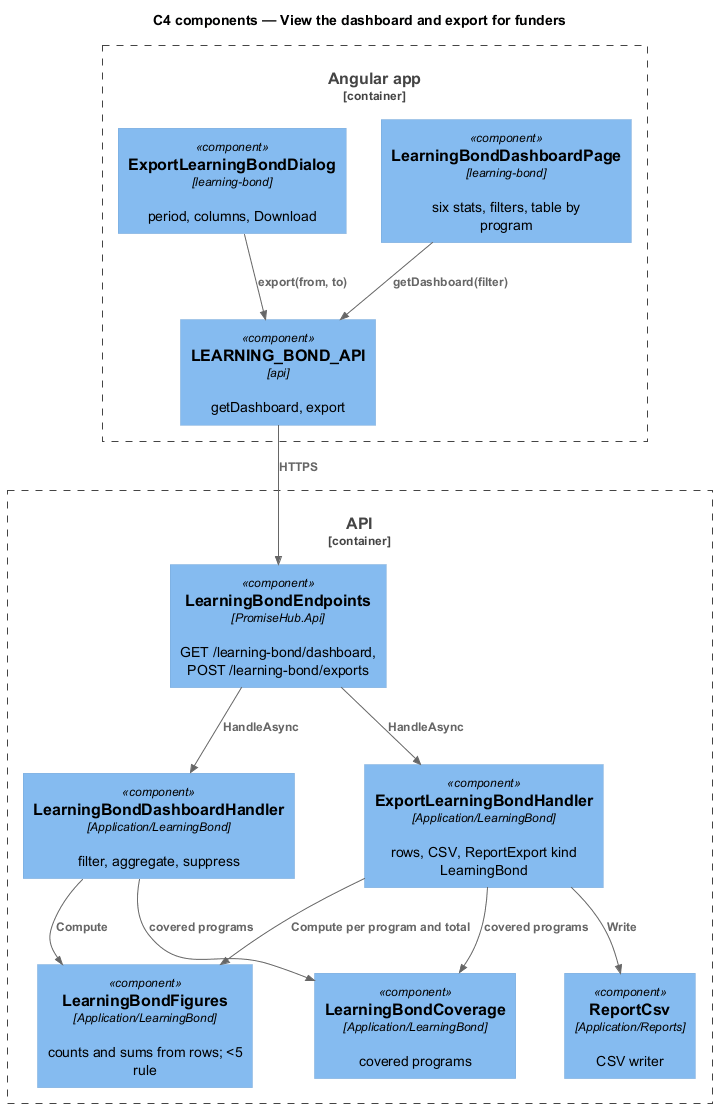

The diagram above was rendered by PlantUML. Its source (embedded in the PNG):
@startuml
!include <C4/C4_Component>
title C4 components — View the dashboard and export for funders
Container_Boundary(web, "Angular app") {
  Component(dash, "LearningBondDashboardPage", "learning-bond", "six stats, filters, table by program")
  Component(dlg, "ExportLearningBondDialog", "learning-bond", "period, columns, Download")
  Component(client, "LEARNING_BOND_API", "api", "getDashboard, export")
}
Container_Boundary(api, "API") {
  Component(ep, "LearningBondEndpoints", "PromiseHub.Api", "GET /learning-bond/dashboard, POST /learning-bond/exports")
  Component(dh, "LearningBondDashboardHandler", "Application/LearningBond", "filter, aggregate, suppress")
  Component(eh, "ExportLearningBondHandler", "Application/LearningBond", "rows, CSV, ReportExport kind LearningBond")
  Component(fig, "LearningBondFigures", "Application/LearningBond", "counts and sums from rows; <5 rule")
  Component(cov, "LearningBondCoverage", "Application/LearningBond", "covered programs")
  Component(csv, "ReportCsv", "Application/Reports", "CSV writer")
}
Rel(dash, client, "getDashboard(filter)")
Rel(dlg, client, "export(from, to)")
Rel(client, ep, "HTTPS")
Rel(ep, dh, "HandleAsync")
Rel(ep, eh, "HandleAsync")
Rel(dh, cov, "covered programs")
Rel(dh, fig, "Compute")
Rel(eh, cov, "covered programs")
Rel(eh, fig, "Compute per program and total")
Rel(eh, csv, "Write")
@enduml